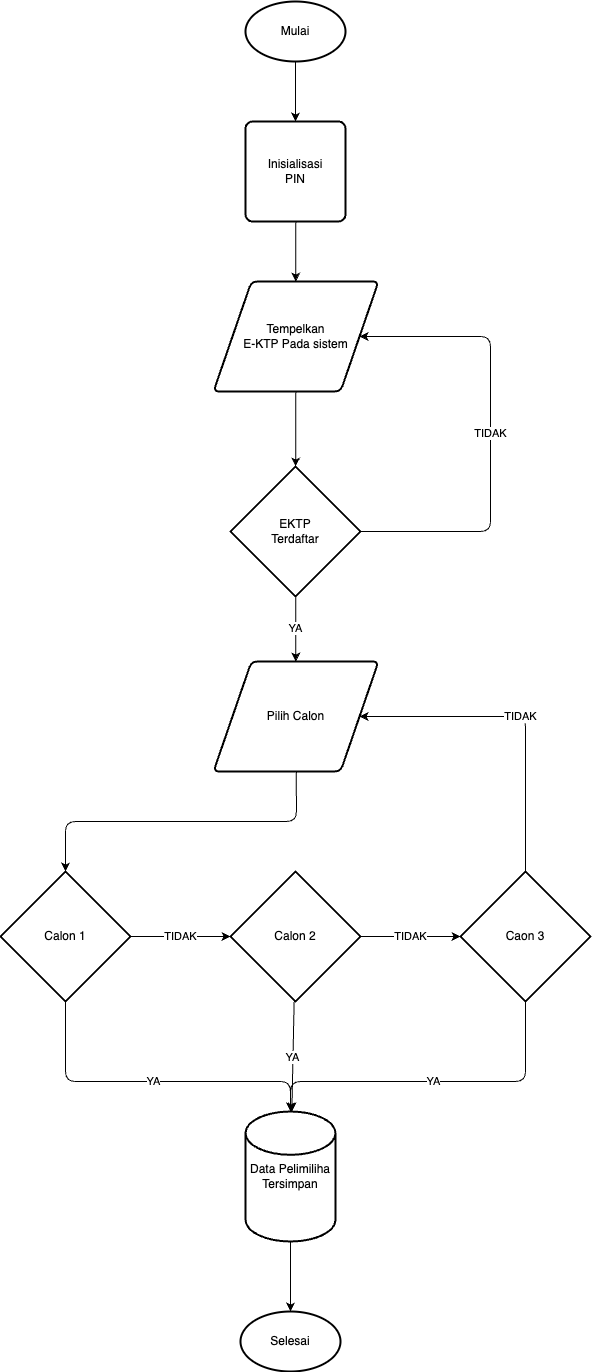

The diagram above was exported from draw.io. Its source (the exported page's mxGraphModel, read from the mxfile embedded in the PNG):
<mxGraphModel dx="752" dy="798" grid="1" gridSize="10" guides="1" tooltips="1" connect="1" arrows="1" fold="1" page="1" pageScale="1" pageWidth="850" pageHeight="1100" math="0" shadow="0">
  <root>
    <mxCell id="0" />
    <mxCell id="1" parent="0" />
    <mxCell id="25" value="" style="edgeStyle=none;html=1;" edge="1" parent="1" source="2" target="24">
      <mxGeometry relative="1" as="geometry" />
    </mxCell>
    <mxCell id="2" value="Data Pelimiliha&lt;br&gt;Tersimpan" style="strokeWidth=2;html=1;shape=mxgraph.flowchart.database;whiteSpace=wrap;" vertex="1" parent="1">
      <mxGeometry x="375" y="1130" width="90" height="130" as="geometry" />
    </mxCell>
    <mxCell id="10" value="" style="edgeStyle=none;html=1;" edge="1" parent="1" source="3" target="4">
      <mxGeometry relative="1" as="geometry" />
    </mxCell>
    <mxCell id="3" value="Tempelkan&lt;br&gt;E-KTP Pada sistem" style="shape=parallelogram;html=1;strokeWidth=2;perimeter=parallelogramPerimeter;whiteSpace=wrap;rounded=1;arcSize=12;size=0.23;" vertex="1" parent="1">
      <mxGeometry x="343" y="300" width="165" height="110" as="geometry" />
    </mxCell>
    <mxCell id="11" value="YA" style="edgeStyle=none;html=1;" edge="1" parent="1" source="4" target="9">
      <mxGeometry relative="1" as="geometry" />
    </mxCell>
    <mxCell id="12" value="TIDAK" style="edgeStyle=none;html=1;entryX=1;entryY=0.5;entryDx=0;entryDy=0;" edge="1" parent="1" source="4" target="3">
      <mxGeometry relative="1" as="geometry">
        <Array as="points">
          <mxPoint x="620" y="550" />
          <mxPoint x="620" y="355" />
        </Array>
      </mxGeometry>
    </mxCell>
    <mxCell id="4" value="EKTP&lt;br&gt;Terdaftar" style="strokeWidth=2;html=1;shape=mxgraph.flowchart.decision;whiteSpace=wrap;" vertex="1" parent="1">
      <mxGeometry x="360" y="485" width="130" height="130" as="geometry" />
    </mxCell>
    <mxCell id="7" value="" style="edgeStyle=none;html=1;" edge="1" parent="1" source="5" target="6">
      <mxGeometry relative="1" as="geometry" />
    </mxCell>
    <mxCell id="5" value="Mulai" style="strokeWidth=2;html=1;shape=mxgraph.flowchart.start_1;whiteSpace=wrap;" vertex="1" parent="1">
      <mxGeometry x="375" y="20" width="100" height="60" as="geometry" />
    </mxCell>
    <mxCell id="8" value="" style="edgeStyle=none;html=1;" edge="1" parent="1" source="6" target="3">
      <mxGeometry relative="1" as="geometry" />
    </mxCell>
    <mxCell id="6" value="Inisialisasi&lt;br&gt;PIN" style="rounded=1;whiteSpace=wrap;html=1;absoluteArcSize=1;arcSize=14;strokeWidth=2;" vertex="1" parent="1">
      <mxGeometry x="375" y="140" width="100" height="100" as="geometry" />
    </mxCell>
    <mxCell id="16" style="edgeStyle=none;html=1;entryX=0.5;entryY=0;entryDx=0;entryDy=0;entryPerimeter=0;" edge="1" parent="1" source="9" target="13">
      <mxGeometry relative="1" as="geometry">
        <Array as="points">
          <mxPoint x="426" y="840" />
          <mxPoint x="195" y="840" />
        </Array>
      </mxGeometry>
    </mxCell>
    <mxCell id="9" value="Pilih Calon" style="shape=parallelogram;html=1;strokeWidth=2;perimeter=parallelogramPerimeter;whiteSpace=wrap;rounded=1;arcSize=12;size=0.23;" vertex="1" parent="1">
      <mxGeometry x="343" y="680" width="165" height="110" as="geometry" />
    </mxCell>
    <mxCell id="17" value="TIDAK" style="edgeStyle=none;html=1;" edge="1" parent="1" source="13" target="14">
      <mxGeometry relative="1" as="geometry" />
    </mxCell>
    <mxCell id="21" value="YA" style="edgeStyle=none;html=1;exitX=0.5;exitY=1;exitDx=0;exitDy=0;exitPerimeter=0;entryX=0.5;entryY=0;entryDx=0;entryDy=0;entryPerimeter=0;" edge="1" parent="1" source="13" target="2">
      <mxGeometry relative="1" as="geometry">
        <Array as="points">
          <mxPoint x="195" y="1100" />
          <mxPoint x="420" y="1100" />
        </Array>
      </mxGeometry>
    </mxCell>
    <mxCell id="13" value="Calon 1" style="strokeWidth=2;html=1;shape=mxgraph.flowchart.decision;whiteSpace=wrap;" vertex="1" parent="1">
      <mxGeometry x="130" y="890" width="130" height="130" as="geometry" />
    </mxCell>
    <mxCell id="18" value="TIDAK" style="edgeStyle=none;html=1;" edge="1" parent="1" source="14" target="15">
      <mxGeometry relative="1" as="geometry" />
    </mxCell>
    <mxCell id="22" value="YA" style="edgeStyle=none;html=1;" edge="1" parent="1" source="14" target="2">
      <mxGeometry relative="1" as="geometry" />
    </mxCell>
    <mxCell id="14" value="Calon 2" style="strokeWidth=2;html=1;shape=mxgraph.flowchart.decision;whiteSpace=wrap;" vertex="1" parent="1">
      <mxGeometry x="360" y="890" width="130" height="130" as="geometry" />
    </mxCell>
    <mxCell id="19" value="TIDAK" style="edgeStyle=none;html=1;exitX=0.5;exitY=0;exitDx=0;exitDy=0;exitPerimeter=0;entryX=1;entryY=0.5;entryDx=0;entryDy=0;" edge="1" parent="1" source="15" target="9">
      <mxGeometry relative="1" as="geometry">
        <Array as="points">
          <mxPoint x="655" y="735" />
        </Array>
      </mxGeometry>
    </mxCell>
    <mxCell id="23" value="YA" style="edgeStyle=none;html=1;exitX=0.5;exitY=1;exitDx=0;exitDy=0;exitPerimeter=0;" edge="1" parent="1" source="15">
      <mxGeometry relative="1" as="geometry">
        <mxPoint x="420" y="1130" as="targetPoint" />
        <Array as="points">
          <mxPoint x="655" y="1100" />
          <mxPoint x="420" y="1100" />
        </Array>
      </mxGeometry>
    </mxCell>
    <mxCell id="15" value="Caon 3&lt;br&gt;" style="strokeWidth=2;html=1;shape=mxgraph.flowchart.decision;whiteSpace=wrap;" vertex="1" parent="1">
      <mxGeometry x="590" y="890" width="130" height="130" as="geometry" />
    </mxCell>
    <mxCell id="24" value="Selesai" style="strokeWidth=2;html=1;shape=mxgraph.flowchart.start_1;whiteSpace=wrap;" vertex="1" parent="1">
      <mxGeometry x="370" y="1330" width="100" height="60" as="geometry" />
    </mxCell>
  </root>
</mxGraphModel>